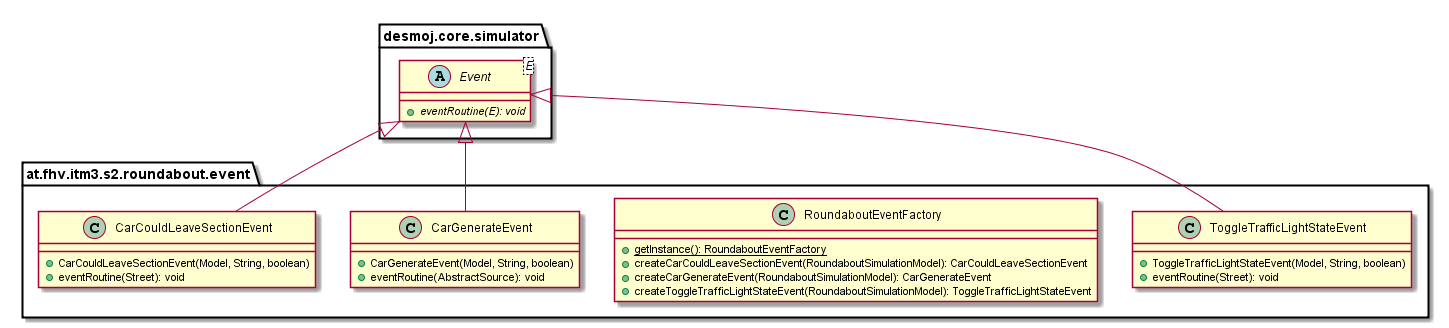

The diagram above was rendered by PlantUML. Its source (embedded in the PNG):
@startuml

    namespace at.fhv.itm3.s2.roundabout.event {

        class ToggleTrafficLightStateEvent [[../../../../../at/fhv/itm3/s2/roundabout/event/ToggleTrafficLightStateEvent.html]] {
            +ToggleTrafficLightStateEvent(Model, String, boolean)
            +eventRoutine(Street): void
        }

        class RoundaboutEventFactory [[../../../../../at/fhv/itm3/s2/roundabout/event/RoundaboutEventFactory.html]] {
            {static} +getInstance(): RoundaboutEventFactory
            +createCarCouldLeaveSectionEvent(RoundaboutSimulationModel): CarCouldLeaveSectionEvent
            +createCarGenerateEvent(RoundaboutSimulationModel): CarGenerateEvent
            +createToggleTrafficLightStateEvent(RoundaboutSimulationModel): ToggleTrafficLightStateEvent
        }

        class CarGenerateEvent [[../../../../../at/fhv/itm3/s2/roundabout/event/CarGenerateEvent.html]] {
            +CarGenerateEvent(Model, String, boolean)
            +eventRoutine(AbstractSource): void
        }

        class CarCouldLeaveSectionEvent [[../../../../../at/fhv/itm3/s2/roundabout/event/CarCouldLeaveSectionEvent.html]] {
            +CarCouldLeaveSectionEvent(Model, String, boolean)
            +eventRoutine(Street): void
        }

        abstract class desmoj.core.simulator.Event<E> {
            {abstract} +eventRoutine(E): void
        }
        desmoj.core.simulator.Event <|-- ToggleTrafficLightStateEvent

        desmoj.core.simulator.Event <|-- CarGenerateEvent

        desmoj.core.simulator.Event <|-- CarCouldLeaveSectionEvent

    }

@enduml